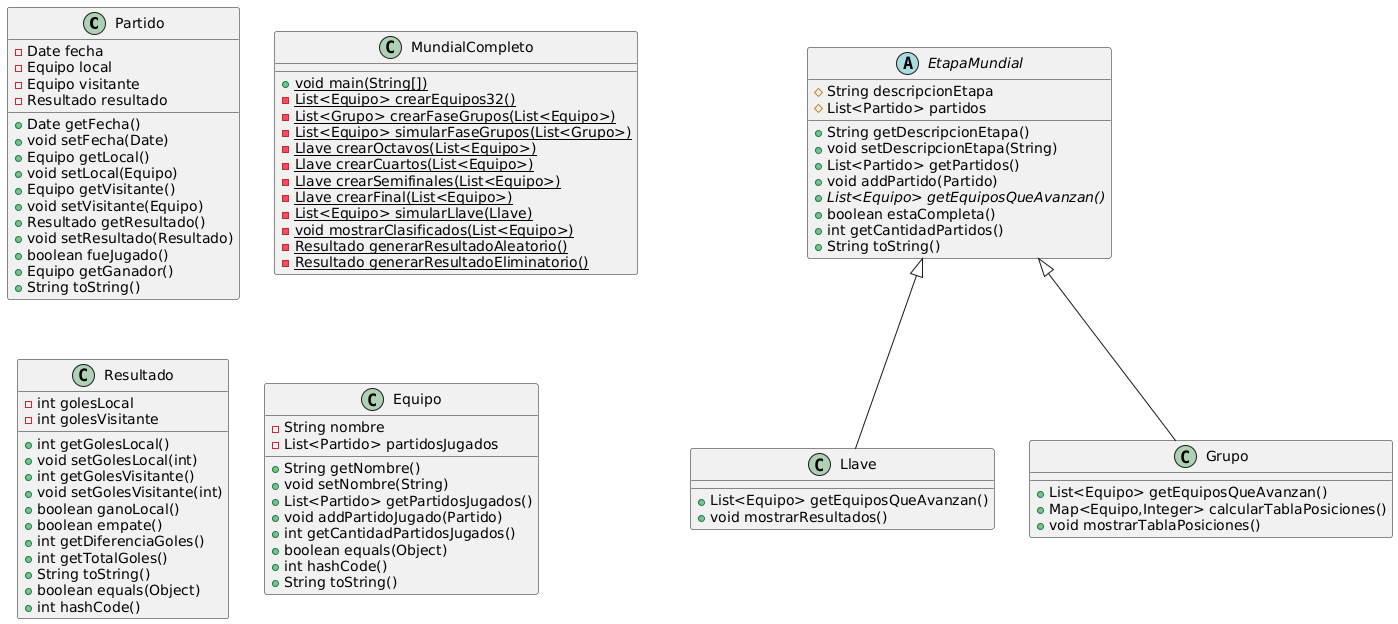

The diagram above was rendered by PlantUML. Its source (embedded in the PNG):
@startuml
class Partido {
- Date fecha
- Equipo local
- Equipo visitante
- Resultado resultado
+ Date getFecha()
+ void setFecha(Date)
+ Equipo getLocal()
+ void setLocal(Equipo)
+ Equipo getVisitante()
+ void setVisitante(Equipo)
+ Resultado getResultado()
+ void setResultado(Resultado)
+ boolean fueJugado()
+ Equipo getGanador()
+ String toString()
}


class Llave {
+ List<Equipo> getEquiposQueAvanzan()
+ void mostrarResultados()
}

abstract class EtapaMundial {
# String descripcionEtapa
# List<Partido> partidos
+ String getDescripcionEtapa()
+ void setDescripcionEtapa(String)
+ List<Partido> getPartidos()
+ void addPartido(Partido)
+ {abstract}List<Equipo> getEquiposQueAvanzan()
+ boolean estaCompleta()
+ int getCantidadPartidos()
+ String toString()
}


class MundialCompleto {
+ {static} void main(String[])
- {static} List<Equipo> crearEquipos32()
- {static} List<Grupo> crearFaseGrupos(List<Equipo>)
- {static} List<Equipo> simularFaseGrupos(List<Grupo>)
- {static} Llave crearOctavos(List<Equipo>)
- {static} Llave crearCuartos(List<Equipo>)
- {static} Llave crearSemifinales(List<Equipo>)
- {static} Llave crearFinal(List<Equipo>)
- {static} List<Equipo> simularLlave(Llave)
- {static} void mostrarClasificados(List<Equipo>)
- {static} Resultado generarResultadoAleatorio()
- {static} Resultado generarResultadoEliminatorio()
}

class Grupo {
+ List<Equipo> getEquiposQueAvanzan()
+ Map<Equipo,Integer> calcularTablaPosiciones()
+ void mostrarTablaPosiciones()
}

class Resultado {
- int golesLocal
- int golesVisitante
+ int getGolesLocal()
+ void setGolesLocal(int)
+ int getGolesVisitante()
+ void setGolesVisitante(int)
+ boolean ganoLocal()
+ boolean empate()
+ int getDiferenciaGoles()
+ int getTotalGoles()
+ String toString()
+ boolean equals(Object)
+ int hashCode()
}


class Equipo {
- String nombre
- List<Partido> partidosJugados
+ String getNombre()
+ void setNombre(String)
+ List<Partido> getPartidosJugados()
+ void addPartidoJugado(Partido)
+ int getCantidadPartidosJugados()
+ boolean equals(Object)
+ int hashCode()
+ String toString()
}




EtapaMundial <|-- Llave
EtapaMundial <|-- Grupo
@enduml